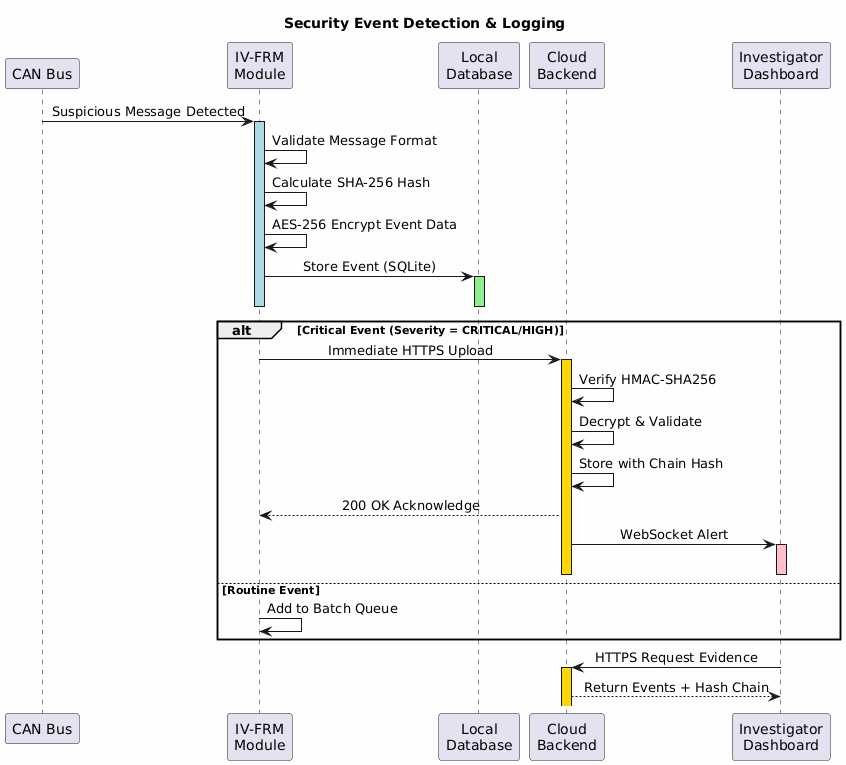

The diagram above was rendered by PlantUML. Its source (embedded in the PNG):
@startuml CEDR_Sequence_Event_Logging
skinparam backgroundColor #FEFEFE
skinparam sequenceMessageAlign center

title Security Event Detection & Logging

participant "CAN Bus" as CAN
participant "IV-FRM\nModule" as IV
participant "Local\nDatabase" as DB
participant "Cloud\nBackend" as Cloud
participant "Investigator\nDashboard" as Dash

CAN -> IV: Suspicious Message Detected
activate IV #LightBlue

IV -> IV: Validate Message Format
IV -> IV: Calculate SHA-256 Hash
IV -> IV: AES-256 Encrypt Event Data

IV -> DB: Store Event (SQLite)
activate DB #LightGreen
deactivate DB

deactivate IV

alt Critical Event (Severity = CRITICAL/HIGH)
    IV -> Cloud: Immediate HTTPS Upload
    activate Cloud #Gold
    
    Cloud -> Cloud: Verify HMAC-SHA256
    Cloud -> Cloud: Decrypt & Validate
    Cloud -> Cloud: Store with Chain Hash
    
    Cloud --> IV: 200 OK Acknowledge
    
    Cloud -> Dash: WebSocket Alert
    activate Dash #Pink
    deactivate Dash
    
    deactivate Cloud
else Routine Event
    IV -> IV: Add to Batch Queue
end

Dash -> Cloud: HTTPS Request Evidence
activate Cloud #Gold
Cloud --> Dash: Return Events + Hash Chain

@enduml